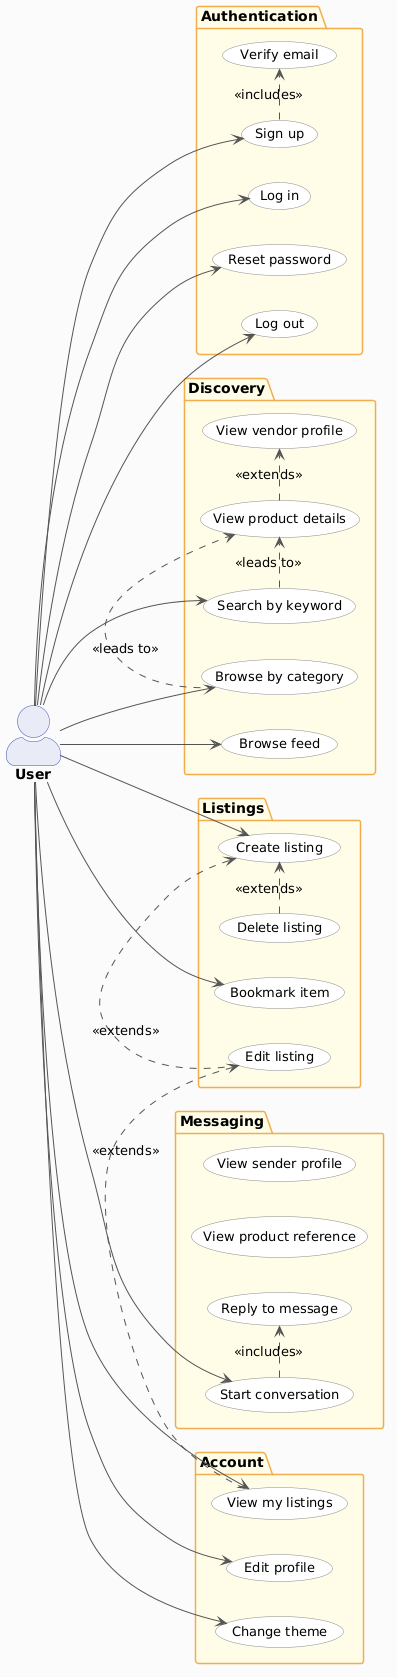

The diagram above was rendered by PlantUML. Its source (embedded in the PNG):
@startuml
skinparam actorStyle awesome
skinparam backgroundColor #FAFAFA
skinparam usecase {
  BackgroundColor #FFFFFF
  BorderColor #888888
  ArrowColor #555555
  FontSize 13
}
skinparam package {
  BackgroundColor #FFFDE7
  BorderColor #F0AD4E
  FontSize 14
  FontStyle bold
}
skinparam actor {
  BackgroundColor #E8EAF6
  BorderColor #3F51B5
  FontSize 14
  FontStyle bold
}

left to right direction

actor User

package "Authentication" {
  usecase "Log in" as UC1
  usecase "Sign up" as UC2
  usecase "Verify email" as UC3
  usecase "Reset password" as UC4
  usecase "Log out" as UC5
}

package "Discovery" {
  usecase "Browse feed" as UC6
  usecase "Search by keyword" as UC7
  usecase "Browse by category" as UC8
  usecase "View product details" as UC9
  usecase "View vendor profile" as UC10
}

package "Listings" {
  usecase "Create listing" as UC11
  usecase "Edit listing" as UC12
  usecase "Delete listing" as UC13
  usecase "Bookmark item" as UC14
}

package "Messaging" {
  usecase "Start conversation" as UC15
  usecase "Reply to message" as UC16
  usecase "View product reference" as UC17
  usecase "View sender profile" as UC18
}

package "Account" {
  usecase "Edit profile" as UC19
  usecase "View my listings" as UC20
  usecase "Change theme" as UC21
}

User --> UC1
User --> UC2
User --> UC4
User --> UC5
User --> UC6
User --> UC7
User --> UC8
User --> UC11
User --> UC14
User --> UC15
User --> UC19
User --> UC20
User --> UC21

UC2 .> UC3 : <<includes>>
UC7 .> UC9 : <<leads to>>
UC8 .> UC9 : <<leads to>>
UC9 .> UC10 : <<extends>>
UC12 .> UC11 : <<extends>>
UC13 .> UC11 : <<extends>>
UC15 .> UC16 : <<includes>>
UC20 .> UC12 : <<extends>>
@enduml